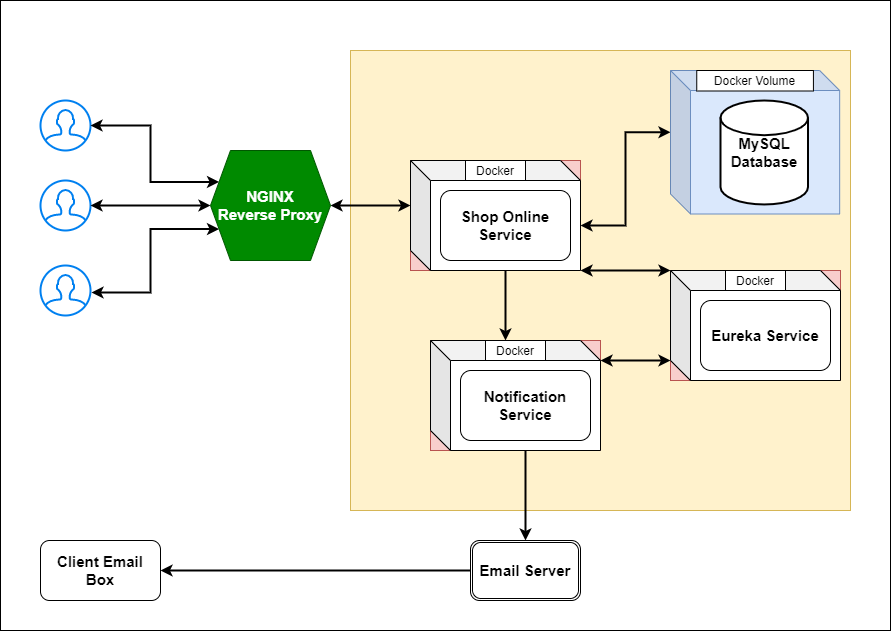

The diagram above was exported from draw.io. Its source (the exported page's mxGraphModel, read from the mxfile embedded in the PNG):
<mxGraphModel dx="2272" dy="814" grid="1" gridSize="10" guides="1" tooltips="1" connect="1" arrows="1" fold="1" page="1" pageScale="1" pageWidth="850" pageHeight="1100" math="0" shadow="0">
  <root>
    <mxCell id="0" />
    <mxCell id="1" parent="0" />
    <mxCell id="NV2RxmQ7fw_nBvuBTDjA-9" value="" style="rounded=0;whiteSpace=wrap;html=1;" vertex="1" parent="1">
      <mxGeometry x="-130" y="90" width="890" height="630" as="geometry" />
    </mxCell>
    <mxCell id="avUKJnjfo3luyljmVHbw-29" value="" style="rounded=0;whiteSpace=wrap;html=1;fillColor=#fff2cc;strokeColor=#d6b656;" parent="1" vertex="1">
      <mxGeometry x="220" y="140" width="500" height="460" as="geometry" />
    </mxCell>
    <mxCell id="avUKJnjfo3luyljmVHbw-15" value="" style="group;fillColor=#f8cecc;strokeColor=#b85450;" parent="1" vertex="1" connectable="0">
      <mxGeometry x="280" y="250" width="170" height="110" as="geometry" />
    </mxCell>
    <mxCell id="avUKJnjfo3luyljmVHbw-2" value="" style="shape=cube;whiteSpace=wrap;html=1;boundedLbl=1;backgroundOutline=1;darkOpacity=0.05;darkOpacity2=0.1;" parent="avUKJnjfo3luyljmVHbw-15" vertex="1">
      <mxGeometry width="170" height="110" as="geometry" />
    </mxCell>
    <mxCell id="avUKJnjfo3luyljmVHbw-4" value="&lt;font style=&quot;font-size: 15px&quot;&gt;&lt;b&gt;Shop Online Service&lt;/b&gt;&lt;/font&gt;" style="rounded=1;whiteSpace=wrap;html=1;" parent="avUKJnjfo3luyljmVHbw-15" vertex="1">
      <mxGeometry x="30" y="30" width="130" height="70" as="geometry" />
    </mxCell>
    <mxCell id="avUKJnjfo3luyljmVHbw-7" value="Docker" style="rounded=0;whiteSpace=wrap;html=1;" parent="avUKJnjfo3luyljmVHbw-15" vertex="1">
      <mxGeometry x="55" width="60" height="20" as="geometry" />
    </mxCell>
    <mxCell id="avUKJnjfo3luyljmVHbw-16" value="" style="group;fillColor=#f8cecc;strokeColor=#b85450;" parent="1" vertex="1" connectable="0">
      <mxGeometry x="300" y="430" width="170" height="110" as="geometry" />
    </mxCell>
    <mxCell id="avUKJnjfo3luyljmVHbw-8" value="" style="shape=cube;whiteSpace=wrap;html=1;boundedLbl=1;backgroundOutline=1;darkOpacity=0.05;darkOpacity2=0.1;" parent="avUKJnjfo3luyljmVHbw-16" vertex="1">
      <mxGeometry width="170" height="110" as="geometry" />
    </mxCell>
    <mxCell id="avUKJnjfo3luyljmVHbw-9" value="&lt;font style=&quot;font-size: 15px&quot;&gt;&lt;b&gt;Notification Service&lt;/b&gt;&lt;/font&gt;" style="rounded=1;whiteSpace=wrap;html=1;" parent="avUKJnjfo3luyljmVHbw-16" vertex="1">
      <mxGeometry x="30" y="30" width="130" height="70" as="geometry" />
    </mxCell>
    <mxCell id="avUKJnjfo3luyljmVHbw-10" value="Docker" style="rounded=0;whiteSpace=wrap;html=1;" parent="avUKJnjfo3luyljmVHbw-16" vertex="1">
      <mxGeometry x="55" width="60" height="20" as="geometry" />
    </mxCell>
    <mxCell id="avUKJnjfo3luyljmVHbw-17" value="" style="group;fillColor=#f8cecc;strokeColor=#b85450;" parent="1" vertex="1" connectable="0">
      <mxGeometry x="540" y="360" width="170" height="110" as="geometry" />
    </mxCell>
    <mxCell id="avUKJnjfo3luyljmVHbw-11" value="" style="shape=cube;whiteSpace=wrap;html=1;boundedLbl=1;backgroundOutline=1;darkOpacity=0.05;darkOpacity2=0.1;" parent="avUKJnjfo3luyljmVHbw-17" vertex="1">
      <mxGeometry width="170" height="110" as="geometry" />
    </mxCell>
    <mxCell id="avUKJnjfo3luyljmVHbw-12" value="&lt;font style=&quot;font-size: 15px&quot;&gt;&lt;b&gt;Eureka Service&lt;/b&gt;&lt;/font&gt;" style="rounded=1;whiteSpace=wrap;html=1;" parent="avUKJnjfo3luyljmVHbw-17" vertex="1">
      <mxGeometry x="30" y="30" width="130" height="70" as="geometry" />
    </mxCell>
    <mxCell id="avUKJnjfo3luyljmVHbw-13" value="Docker" style="rounded=0;whiteSpace=wrap;html=1;" parent="avUKJnjfo3luyljmVHbw-17" vertex="1">
      <mxGeometry x="55" width="60" height="20" as="geometry" />
    </mxCell>
    <mxCell id="avUKJnjfo3luyljmVHbw-43" style="rounded=0;orthogonalLoop=1;jettySize=auto;html=1;entryX=0;entryY=0;entryDx=0;entryDy=45;entryPerimeter=0;strokeWidth=2;exitX=1;exitY=0.5;exitDx=0;exitDy=0;startArrow=classic;startFill=1;" parent="1" source="NV2RxmQ7fw_nBvuBTDjA-5" target="avUKJnjfo3luyljmVHbw-2" edge="1">
      <mxGeometry relative="1" as="geometry">
        <mxPoint x="160" y="295" as="sourcePoint" />
      </mxGeometry>
    </mxCell>
    <mxCell id="avUKJnjfo3luyljmVHbw-42" style="edgeStyle=none;rounded=0;orthogonalLoop=1;jettySize=auto;html=1;exitX=0;exitY=0.5;exitDx=0;exitDy=0;entryX=1;entryY=0.5;entryDx=0;entryDy=0;strokeWidth=2;" parent="1" source="avUKJnjfo3luyljmVHbw-30" target="avUKJnjfo3luyljmVHbw-31" edge="1">
      <mxGeometry relative="1" as="geometry" />
    </mxCell>
    <mxCell id="avUKJnjfo3luyljmVHbw-30" value="&lt;font style=&quot;font-size: 15px&quot;&gt;&lt;b&gt;Email Server&lt;/b&gt;&lt;/font&gt;" style="shape=ext;double=1;rounded=1;whiteSpace=wrap;html=1;" parent="1" vertex="1">
      <mxGeometry x="340" y="630" width="110" height="60" as="geometry" />
    </mxCell>
    <mxCell id="avUKJnjfo3luyljmVHbw-31" value="&lt;font style=&quot;font-size: 15px&quot;&gt;&lt;b&gt;Client Email Box&lt;/b&gt;&lt;/font&gt;" style="rounded=1;whiteSpace=wrap;html=1;" parent="1" vertex="1">
      <mxGeometry x="-90" y="630" width="120" height="60" as="geometry" />
    </mxCell>
    <mxCell id="avUKJnjfo3luyljmVHbw-32" style="edgeStyle=orthogonalEdgeStyle;rounded=0;orthogonalLoop=1;jettySize=auto;html=1;exitX=0;exitY=0;exitDx=170;exitDy=65;exitPerimeter=0;entryX=0;entryY=0;entryDx=0;entryDy=61.75;entryPerimeter=0;strokeWidth=2;startArrow=classic;startFill=1;" parent="1" source="avUKJnjfo3luyljmVHbw-2" target="NV2RxmQ7fw_nBvuBTDjA-12" edge="1">
      <mxGeometry relative="1" as="geometry">
        <mxPoint x="530" y="220" as="targetPoint" />
      </mxGeometry>
    </mxCell>
    <mxCell id="avUKJnjfo3luyljmVHbw-33" style="rounded=0;orthogonalLoop=1;jettySize=auto;html=1;exitX=1;exitY=1;exitDx=0;exitDy=0;exitPerimeter=0;entryX=0;entryY=0;entryDx=0;entryDy=0;entryPerimeter=0;strokeWidth=2;startArrow=classic;startFill=1;" parent="1" source="avUKJnjfo3luyljmVHbw-2" target="avUKJnjfo3luyljmVHbw-11" edge="1">
      <mxGeometry relative="1" as="geometry" />
    </mxCell>
    <mxCell id="avUKJnjfo3luyljmVHbw-34" style="edgeStyle=orthogonalEdgeStyle;rounded=0;orthogonalLoop=1;jettySize=auto;html=1;exitX=0;exitY=0;exitDx=170;exitDy=20;exitPerimeter=0;entryX=0;entryY=0;entryDx=0;entryDy=90;entryPerimeter=0;strokeWidth=2;startArrow=classic;startFill=1;" parent="1" source="avUKJnjfo3luyljmVHbw-8" target="avUKJnjfo3luyljmVHbw-11" edge="1">
      <mxGeometry relative="1" as="geometry" />
    </mxCell>
    <mxCell id="avUKJnjfo3luyljmVHbw-38" style="edgeStyle=none;rounded=0;orthogonalLoop=1;jettySize=auto;html=1;exitX=0;exitY=0;exitDx=95;exitDy=110;exitPerimeter=0;entryX=0;entryY=0;entryDx=75;entryDy=0;entryPerimeter=0;strokeWidth=2;" parent="1" source="avUKJnjfo3luyljmVHbw-2" target="avUKJnjfo3luyljmVHbw-8" edge="1">
      <mxGeometry relative="1" as="geometry" />
    </mxCell>
    <mxCell id="avUKJnjfo3luyljmVHbw-41" style="edgeStyle=none;rounded=0;orthogonalLoop=1;jettySize=auto;html=1;exitX=0;exitY=0;exitDx=95;exitDy=110;exitPerimeter=0;entryX=0.5;entryY=0;entryDx=0;entryDy=0;strokeWidth=2;" parent="1" source="avUKJnjfo3luyljmVHbw-8" target="avUKJnjfo3luyljmVHbw-30" edge="1">
      <mxGeometry relative="1" as="geometry" />
    </mxCell>
    <mxCell id="NV2RxmQ7fw_nBvuBTDjA-2" value="" style="html=1;verticalLabelPosition=bottom;align=center;labelBackgroundColor=#ffffff;verticalAlign=top;strokeWidth=2;strokeColor=#0080F0;shadow=0;dashed=0;shape=mxgraph.ios7.icons.user;" vertex="1" parent="1">
      <mxGeometry x="-90" y="190" width="50" height="50" as="geometry" />
    </mxCell>
    <mxCell id="NV2RxmQ7fw_nBvuBTDjA-3" value="" style="html=1;verticalLabelPosition=bottom;align=center;labelBackgroundColor=#ffffff;verticalAlign=top;strokeWidth=2;strokeColor=#0080F0;shadow=0;dashed=0;shape=mxgraph.ios7.icons.user;" vertex="1" parent="1">
      <mxGeometry x="-90" y="270" width="50" height="50" as="geometry" />
    </mxCell>
    <mxCell id="NV2RxmQ7fw_nBvuBTDjA-4" value="" style="html=1;verticalLabelPosition=bottom;align=center;labelBackgroundColor=#ffffff;verticalAlign=top;strokeWidth=2;strokeColor=#0080F0;shadow=0;dashed=0;shape=mxgraph.ios7.icons.user;" vertex="1" parent="1">
      <mxGeometry x="-90" y="355" width="50" height="50" as="geometry" />
    </mxCell>
    <mxCell id="NV2RxmQ7fw_nBvuBTDjA-7" style="edgeStyle=orthogonalEdgeStyle;rounded=0;orthogonalLoop=1;jettySize=auto;html=1;exitX=0;exitY=0.75;exitDx=0;exitDy=0;entryX=1.02;entryY=0.54;entryDx=0;entryDy=0;entryPerimeter=0;startArrow=classic;startFill=1;strokeWidth=2;" edge="1" parent="1" source="NV2RxmQ7fw_nBvuBTDjA-5" target="NV2RxmQ7fw_nBvuBTDjA-4">
      <mxGeometry relative="1" as="geometry" />
    </mxCell>
    <mxCell id="NV2RxmQ7fw_nBvuBTDjA-8" style="edgeStyle=orthogonalEdgeStyle;rounded=0;orthogonalLoop=1;jettySize=auto;html=1;exitX=0;exitY=0.5;exitDx=0;exitDy=0;startArrow=classic;startFill=1;strokeWidth=2;" edge="1" parent="1" source="NV2RxmQ7fw_nBvuBTDjA-5" target="NV2RxmQ7fw_nBvuBTDjA-3">
      <mxGeometry relative="1" as="geometry" />
    </mxCell>
    <mxCell id="NV2RxmQ7fw_nBvuBTDjA-11" style="edgeStyle=orthogonalEdgeStyle;rounded=0;orthogonalLoop=1;jettySize=auto;html=1;exitX=0;exitY=0.25;exitDx=0;exitDy=0;startArrow=classic;startFill=1;strokeWidth=2;" edge="1" parent="1" source="NV2RxmQ7fw_nBvuBTDjA-5" target="NV2RxmQ7fw_nBvuBTDjA-2">
      <mxGeometry relative="1" as="geometry" />
    </mxCell>
    <mxCell id="NV2RxmQ7fw_nBvuBTDjA-5" value="&lt;b style=&quot;font-size: 15px&quot;&gt;&lt;font color=&quot;#ffffff&quot; style=&quot;font-size: 15px&quot;&gt;NGINX&lt;br&gt;Reverse Proxy&lt;/font&gt;&lt;/b&gt;" style="shape=hexagon;perimeter=hexagonPerimeter2;whiteSpace=wrap;html=1;fixedSize=1;rotation=0;fillColor=#008a00;strokeColor=#005700;fontColor=#ffffff;" vertex="1" parent="1">
      <mxGeometry x="80" y="240" width="120" height="110" as="geometry" />
    </mxCell>
    <mxCell id="NV2RxmQ7fw_nBvuBTDjA-16" value="" style="group" vertex="1" connectable="0" parent="1">
      <mxGeometry x="540" y="160" width="169.16666666666666" height="143.5" as="geometry" />
    </mxCell>
    <mxCell id="NV2RxmQ7fw_nBvuBTDjA-12" value="" style="shape=cube;whiteSpace=wrap;html=1;boundedLbl=1;backgroundOutline=1;darkOpacity=0.05;darkOpacity2=0.1;fillColor=#dae8fc;strokeColor=#6c8ebf;" vertex="1" parent="NV2RxmQ7fw_nBvuBTDjA-16">
      <mxGeometry width="169.16666666666666" height="143.5" as="geometry" />
    </mxCell>
    <mxCell id="NV2RxmQ7fw_nBvuBTDjA-13" value="&lt;font style=&quot;font-size: 15px&quot;&gt;&lt;b&gt;MySQL&lt;br&gt;Database&lt;/b&gt;&lt;/font&gt;" style="strokeWidth=2;html=1;shape=mxgraph.flowchart.database;whiteSpace=wrap;" vertex="1" parent="NV2RxmQ7fw_nBvuBTDjA-16">
      <mxGeometry x="50" y="29.99571428571427" width="87.5" height="103.96428571428572" as="geometry" />
    </mxCell>
    <mxCell id="NV2RxmQ7fw_nBvuBTDjA-15" value="Docker Volume" style="rounded=0;whiteSpace=wrap;html=1;" vertex="1" parent="NV2RxmQ7fw_nBvuBTDjA-16">
      <mxGeometry x="26.24666666666667" width="116.66666666666667" height="20.5" as="geometry" />
    </mxCell>
  </root>
</mxGraphModel>